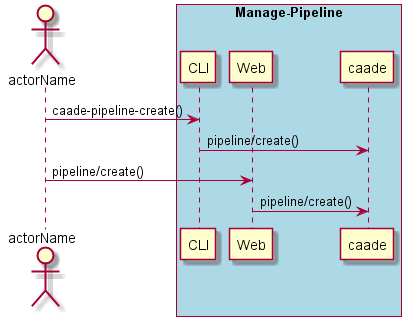

The diagram above was rendered by PlantUML. Its source (embedded in the PNG):
@startuml
Actor "actorName" as A

box "Manage-Pipeline" #lightblue
participant CLI as CLI
participant Web as Web
participant "caade" as S
A -> CLI : caade-pipeline-create()
CLI -> S : pipeline/create()
A -> Web : pipeline/create()
Web -> S : pipeline/create()
end box

@enduml